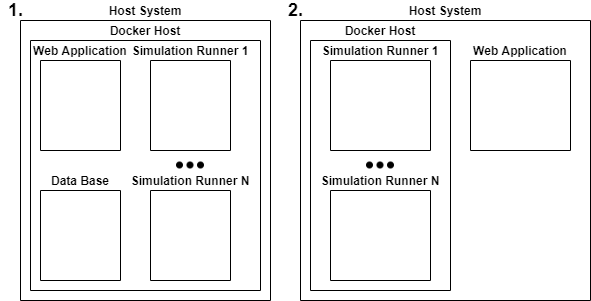

The diagram above was exported from draw.io. Its source (the exported page's mxGraphModel, read from the mxfile embedded in the PNG):
<mxGraphModel dx="1420" dy="802" grid="1" gridSize="10" guides="1" tooltips="1" connect="1" arrows="1" fold="1" page="1" pageScale="1" pageWidth="850" pageHeight="1100" math="0" shadow="0">
  <root>
    <mxCell id="0" />
    <mxCell id="1" parent="0" />
    <mxCell id="2" value="Host System" style="swimlane;startSize=0;verticalAlign=bottom;" vertex="1" parent="1">
      <mxGeometry x="60" y="180" width="250" height="280" as="geometry" />
    </mxCell>
    <mxCell id="3" value="Docker Host" style="swimlane;startSize=0;verticalAlign=bottom;" vertex="1" parent="2">
      <mxGeometry x="10" y="20" width="230" height="250" as="geometry" />
    </mxCell>
    <mxCell id="4" value="Web Application" style="swimlane;startSize=0;verticalAlign=bottom;" vertex="1" parent="3">
      <mxGeometry x="10" y="20" width="80" height="90" as="geometry" />
    </mxCell>
    <mxCell id="5" value="Simulation Runner 1" style="swimlane;startSize=0;verticalAlign=bottom;" vertex="1" parent="3">
      <mxGeometry x="120" y="20" width="80" height="90" as="geometry" />
    </mxCell>
    <mxCell id="6" value="Simulation Runner N" style="swimlane;startSize=0;verticalAlign=bottom;" vertex="1" parent="3">
      <mxGeometry x="120" y="150" width="80" height="90" as="geometry" />
    </mxCell>
    <mxCell id="7" value="" style="shape=image;html=1;verticalAlign=top;verticalLabelPosition=bottom;labelBackgroundColor=#ffffff;imageAspect=0;aspect=fixed;image=https://cdn4.iconfinder.com/data/icons/essential-app-1/16/dot-more-menu-hide-128.png" vertex="1" parent="3">
      <mxGeometry x="146" y="111" width="28" height="28" as="geometry" />
    </mxCell>
    <mxCell id="8" value="Data Base" style="swimlane;startSize=0;verticalAlign=bottom;" vertex="1" parent="2">
      <mxGeometry x="20" y="170" width="80" height="90" as="geometry" />
    </mxCell>
    <mxCell id="9" value="Host System" style="swimlane;startSize=0;verticalAlign=bottom;" vertex="1" parent="1">
      <mxGeometry x="340" y="180" width="290" height="280" as="geometry" />
    </mxCell>
    <mxCell id="10" value="Docker Host" style="swimlane;startSize=0;verticalAlign=bottom;" vertex="1" parent="9">
      <mxGeometry x="10" y="20" width="140" height="250" as="geometry" />
    </mxCell>
    <mxCell id="11" value="Simulation Runner 1" style="swimlane;startSize=0;verticalAlign=bottom;" vertex="1" parent="10">
      <mxGeometry x="20" y="20" width="100" height="90" as="geometry" />
    </mxCell>
    <mxCell id="12" value="Simulation Runner N" style="swimlane;startSize=0;verticalAlign=bottom;" vertex="1" parent="10">
      <mxGeometry x="20" y="150" width="100" height="90" as="geometry" />
    </mxCell>
    <mxCell id="13" value="" style="shape=image;html=1;verticalAlign=top;verticalLabelPosition=bottom;labelBackgroundColor=#ffffff;imageAspect=0;aspect=fixed;image=https://cdn4.iconfinder.com/data/icons/essential-app-1/16/dot-more-menu-hide-128.png" vertex="1" parent="10">
      <mxGeometry x="56" y="111" width="28" height="28" as="geometry" />
    </mxCell>
    <mxCell id="14" value="Web Application" style="swimlane;startSize=0;verticalAlign=bottom;" vertex="1" parent="9">
      <mxGeometry x="170" y="40" width="100" height="90" as="geometry" />
    </mxCell>
    <mxCell id="15" value="&lt;b&gt;&lt;font style=&quot;font-size: 18px&quot;&gt;1.&lt;/font&gt;&lt;/b&gt;" style="text;html=1;align=center;verticalAlign=middle;resizable=0;points=[];autosize=1;strokeColor=none;fillColor=none;" vertex="1" parent="1">
      <mxGeometry x="40" y="160" width="30" height="20" as="geometry" />
    </mxCell>
    <mxCell id="16" value="&lt;b&gt;&lt;font style=&quot;font-size: 18px&quot;&gt;2.&lt;/font&gt;&lt;/b&gt;" style="text;html=1;align=center;verticalAlign=middle;resizable=0;points=[];autosize=1;strokeColor=none;fillColor=none;" vertex="1" parent="1">
      <mxGeometry x="320" y="160" width="30" height="20" as="geometry" />
    </mxCell>
  </root>
</mxGraphModel>